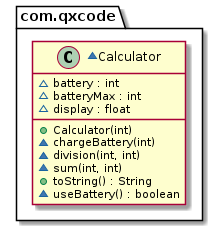

The diagram above was rendered by PlantUML. Its source (embedded in the PNG):
@startuml
package com.qxcode {
  ~class Calculator {
    ~ battery : int
    ~ batteryMax : int
    ~ display : float
    + Calculator(int)
    ~ chargeBattery(int)
    ~ division(int, int)
    ~ sum(int, int)
    + toString() : String
    ~ useBattery() : boolean
  }
}
@enduml